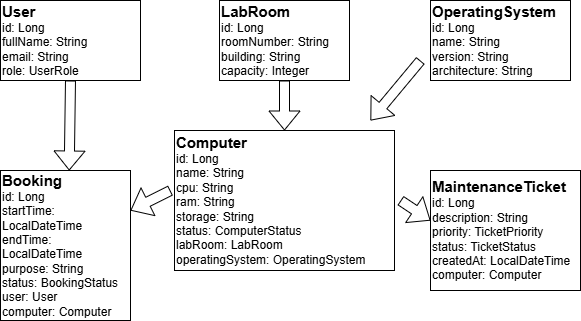

The diagram above was exported from draw.io. Its source (the exported page's mxGraphModel, read from the mxfile embedded in the PNG):
<mxGraphModel dx="1030" dy="570" grid="1" gridSize="10" guides="1" tooltips="1" connect="1" arrows="1" fold="1" page="1" pageScale="1" pageWidth="827" pageHeight="1169" math="0" shadow="0">
  <root>
    <mxCell id="0" />
    <mxCell id="1" parent="0" />
    <mxCell id="eB5VhIBkxZclFjc0UU2p-1" parent="1" style="rounded=0;whiteSpace=wrap;html=1;align=left;" value="&lt;b&gt;&lt;font style=&quot;font-size: 15px;&quot;&gt;User&lt;/font&gt;&lt;/b&gt;&lt;div&gt;id: Long&lt;/div&gt;&lt;div&gt;fullName: String&lt;/div&gt;&lt;div&gt;email: String&lt;/div&gt;&lt;div&gt;role: UserRole&lt;/div&gt;" vertex="1">
      <mxGeometry height="80" width="140" x="130" y="80" as="geometry" />
    </mxCell>
    <mxCell id="eB5VhIBkxZclFjc0UU2p-2" parent="1" style="rounded=0;whiteSpace=wrap;html=1;align=left;" value="&lt;font style=&quot;font-size: 15px;&quot;&gt;&lt;b&gt;LabRoom&lt;/b&gt;&lt;/font&gt;&lt;div&gt;id: Long&lt;/div&gt;&lt;div&gt;roomNumber: String&lt;/div&gt;&lt;div&gt;building: String&lt;/div&gt;&lt;div&gt;capacity: Integer&lt;/div&gt;" vertex="1">
      <mxGeometry height="80" width="130" x="349" y="80" as="geometry" />
    </mxCell>
    <mxCell id="eB5VhIBkxZclFjc0UU2p-3" parent="1" style="rounded=0;whiteSpace=wrap;html=1;align=left;" value="&lt;b&gt;&lt;font style=&quot;font-size: 15px;&quot;&gt;OperatingSystem&lt;/font&gt;&lt;/b&gt;&lt;div&gt;id: Long&lt;/div&gt;&lt;div&gt;name: String&lt;/div&gt;&lt;div&gt;version: String&lt;/div&gt;&lt;div&gt;architecture: String&lt;/div&gt;" vertex="1">
      <mxGeometry height="80" width="140" x="560" y="80" as="geometry" />
    </mxCell>
    <mxCell id="eB5VhIBkxZclFjc0UU2p-4" parent="1" style="rounded=0;whiteSpace=wrap;html=1;align=left;" value="&lt;b&gt;&lt;font style=&quot;font-size: 15px;&quot;&gt;Computer&lt;/font&gt;&lt;/b&gt;&lt;div&gt;id: Long&lt;/div&gt;&lt;div&gt;name: String&lt;/div&gt;&lt;div&gt;cpu: String&lt;/div&gt;&lt;div&gt;ram: String&lt;/div&gt;&lt;div&gt;storage: String&lt;/div&gt;&lt;div&gt;status: ComputerStatus&lt;/div&gt;&lt;div&gt;labRoom: LabRoom&lt;/div&gt;&lt;div&gt;operatingSystem: OperatingSystem&lt;/div&gt;" vertex="1">
      <mxGeometry height="140" width="220" x="304" y="210" as="geometry" />
    </mxCell>
    <mxCell id="eB5VhIBkxZclFjc0UU2p-5" parent="1" style="rounded=0;whiteSpace=wrap;html=1;align=left;" value="&lt;b&gt;&lt;font style=&quot;font-size: 15px;&quot;&gt;Booking&lt;/font&gt;&lt;/b&gt;&lt;div&gt;id: Long&lt;/div&gt;&lt;div&gt;startTime: LocalDateTime&lt;/div&gt;&lt;div&gt;endTime: LocalDateTime&lt;/div&gt;&lt;div&gt;purpose: String&lt;/div&gt;&lt;div&gt;status: BookingStatus&lt;/div&gt;&lt;div&gt;user: User&lt;/div&gt;&lt;div&gt;computer: Computer&lt;/div&gt;" vertex="1">
      <mxGeometry height="150" width="130" x="130" y="250" as="geometry" />
    </mxCell>
    <mxCell id="eB5VhIBkxZclFjc0UU2p-7" parent="1" style="rounded=0;whiteSpace=wrap;html=1;align=left;" value="&lt;b&gt;&lt;font style=&quot;font-size: 15px;&quot;&gt;MaintenanceTicket&lt;/font&gt;&lt;/b&gt;&lt;div&gt;id: Long&lt;/div&gt;&lt;div&gt;description: String&lt;/div&gt;&lt;div&gt;priority: TicketPriority&lt;/div&gt;&lt;div&gt;status: TicketStatus&lt;/div&gt;&lt;div&gt;createdAt: LocalDateTime&lt;/div&gt;&lt;div&gt;computer: Computer&lt;/div&gt;" vertex="1">
      <mxGeometry height="120" width="150" x="560" y="250" as="geometry" />
    </mxCell>
    <mxCell id="eB5VhIBkxZclFjc0UU2p-8" edge="1" parent="1" style="shape=flexArrow;endArrow=classic;html=1;rounded=0;" value="">
      <mxGeometry height="50" relative="1" width="50" as="geometry">
        <mxPoint x="414" y="160" as="sourcePoint" />
        <mxPoint x="414" y="210" as="targetPoint" />
      </mxGeometry>
    </mxCell>
    <mxCell id="eB5VhIBkxZclFjc0UU2p-9" edge="1" parent="1" style="shape=flexArrow;endArrow=classic;html=1;rounded=0;" value="">
      <mxGeometry height="50" relative="1" width="50" as="geometry">
        <mxPoint x="550" y="140" as="sourcePoint" />
        <mxPoint x="500" y="200" as="targetPoint" />
      </mxGeometry>
    </mxCell>
    <mxCell id="eB5VhIBkxZclFjc0UU2p-10" edge="1" parent="1" source="eB5VhIBkxZclFjc0UU2p-1" style="shape=flexArrow;endArrow=classic;html=1;rounded=0;exitX=0.5;exitY=1;exitDx=0;exitDy=0;" value="">
      <mxGeometry height="50" relative="1" width="50" as="geometry">
        <mxPoint x="201.29" y="170" as="sourcePoint" />
        <mxPoint x="198.70935483870974" y="250" as="targetPoint" />
      </mxGeometry>
    </mxCell>
    <mxCell id="eB5VhIBkxZclFjc0UU2p-11" edge="1" parent="1" style="shape=flexArrow;endArrow=classic;html=1;rounded=0;" value="">
      <mxGeometry height="50" relative="1" width="50" as="geometry">
        <mxPoint x="300" y="270" as="sourcePoint" />
        <mxPoint x="260" y="290" as="targetPoint" />
      </mxGeometry>
    </mxCell>
    <mxCell id="eB5VhIBkxZclFjc0UU2p-12" edge="1" parent="1" style="shape=flexArrow;endArrow=classic;html=1;rounded=0;" value="">
      <mxGeometry height="50" relative="1" width="50" as="geometry">
        <mxPoint x="530" y="280" as="sourcePoint" />
        <mxPoint x="560" y="300" as="targetPoint" />
      </mxGeometry>
    </mxCell>
  </root>
</mxGraphModel>